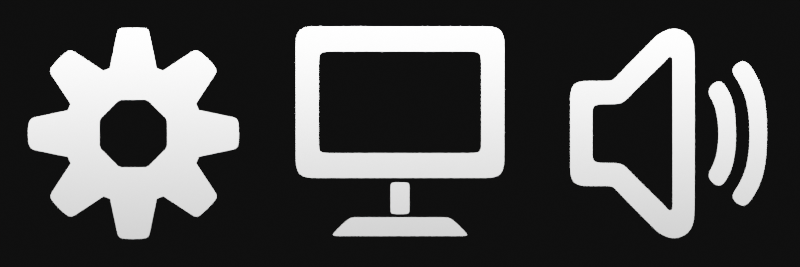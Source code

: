 # Source: SettingCategories.blend  (saved by Blender 2.80.75; exported with 4.5.12 LTS)
import bpy
from mathutils import Matrix  # noqa: F401  (used for matrix-valued properties, if any)

bpy.ops.wm.read_factory_settings(use_empty=True)
scene = bpy.context.scene
scene.name = 'Scene'

# ---- collections
col_back = bpy.data.collections.new('Back'); scene.collection.children.link(col_back)
col_scene = bpy.data.collections.new('Scene'); scene.collection.children.link(col_scene)

# ---- materials (node trees are filled in below, after node groups)
mat_material = bpy.data.materials.new('Material')
mat_material.alpha_threshold = 0.0
mat_material.line_color = (0.0, 0.0, 0.0, 1.0)

# ---- node groups
ng_auto_smooth = bpy.data.node_groups.new('Auto Smooth', 'GeometryNodeTree')
_s = ng_auto_smooth.interface.new_socket(name='Geometry', in_out='OUTPUT', socket_type='NodeSocketGeometry')
_s = ng_auto_smooth.interface.new_socket(name='Geometry', in_out='INPUT', socket_type='NodeSocketGeometry')
_s = ng_auto_smooth.interface.new_socket(name='Angle', in_out='INPUT', socket_type='NodeSocketFloat')
_s.subtype = 'ANGLE'
_s.min_value = 0.0
_s.max_value = 3.142
ng_auto_smooth.is_modifier = True
_N = ng_auto_smooth.nodes; _L = ng_auto_smooth.links
n0 = _N.new('NodeGroupOutput'); n0.name = 'Group Output'; n0.location = (480, -100)
n1 = _N.new('NodeGroupInput'); n1.name = 'Group Input'; n1.location = (-420, -300)
n2 = _N.new('NodeGroupInput'); n2.name = 'Group Input.001'; n2.location = (-60, -100)
n3 = _N.new('GeometryNodeSetShadeSmooth'); n3.name = 'Set Shade Smooth'; n3.location = (120, -100)
n3.domain = 'EDGE'
n4 = _N.new('GeometryNodeSetShadeSmooth'); n4.name = 'Set Shade Smooth.001'; n4.location = (300, -100)
n5 = _N.new('GeometryNodeInputMeshEdgeAngle'); n5.name = 'Edge Angle'; n5.location = (-420, -220)
n6 = _N.new('GeometryNodeInputEdgeSmooth'); n6.name = 'Is Edge Smooth'; n6.location = (-60, -160)
n7 = _N.new('GeometryNodeInputShadeSmooth'); n7.name = 'Is Face Smooth'; n7.location = (-240, -340)
n8 = _N.new('FunctionNodeBooleanMath'); n8.name = 'Boolean Math'; n8.location = (-60, -220)
n9 = _N.new('FunctionNodeCompare'); n9.name = 'Compare'; n9.location = (-240, -180)
n9.operation = 'LESS_EQUAL'
_L.new(n5.outputs[0], n9.inputs[0])
_L.new(n4.outputs[0], n0.inputs[0])
_L.new(n1.outputs[1], n9.inputs[1])
_L.new(n9.outputs[0], n8.inputs[0])
_L.new(n7.outputs[0], n8.inputs[1])
_L.new(n2.outputs[0], n3.inputs[0])
_L.new(n6.outputs[0], n3.inputs[1])
_L.new(n3.outputs[0], n4.inputs[0])
_L.new(n8.outputs[0], n3.inputs[2])
n0.is_active_output = True

# ---- material node trees
mat_material.use_nodes = True; mat_material.node_tree.nodes.clear()
_N = mat_material.node_tree.nodes; _L = mat_material.node_tree.links
n0 = _N.new('ShaderNodeOutputMaterial'); n0.name = 'Material Output'; n0.location = (300, 300)
n1 = _N.new('ShaderNodeBsdfPrincipled'); n1.name = 'Principled BSDF'; n1.location = (10, 300)
n1.distribution = 'GGX'
n1.subsurface_method = 'BURLEY'
n1.inputs[2].default_value = 0.4
n1.inputs[3].default_value = 1.45
n1.inputs[13].default_value = 1.0
n1.inputs[14].default_value = (0.8, 0.8, 0.8, 1.0)
n1.inputs[27].default_value = (0.0, 0.0, 0.0, 1.0)
n1.inputs[28].default_value = 1.0
_L.new(n1.outputs[0], n0.inputs[0])
n0.is_active_output = True

# ---- world
world_world = bpy.data.worlds.new('World'); scene.world = world_world
world_world.use_nodes = True; world_world.node_tree.nodes.clear()
_N = world_world.node_tree.nodes; _L = world_world.node_tree.links
n0 = _N.new('ShaderNodeOutputWorld'); n0.name = 'World Output'; n0.location = (300, 300)
n1 = _N.new('ShaderNodeBackground'); n1.name = 'Background'; n1.location = (10, 300)
n1.inputs[0].default_value = (0.004896, 0.004896, 0.004896, 1.0)
_L.new(n1.outputs[0], n0.inputs[0])
n0.is_active_output = True
world_world.color = (0.05088, 0.05088, 0.05088)
world_world.use_sun_shadow = False
world_world.sun_shadow_jitter_overblur = 0.0

# ---- cameras
cam_camera = bpy.data.cameras.new('Camera')
cam_camera.type = 'ORTHO'
cam_camera.clip_end = 100.0

# ---- lights
light_point_001 = bpy.data.lights.new('Point.001', 'AREA')
light_point_001.transmission_factor = 0.0
light_point_001.energy = 78.54
light_point_001.shadow_soft_size = 20.0
light_point_001.shadow_maximum_resolution = 0.006
light_point_001.use_absolute_resolution = True
light_point_001.shape = 'RECTANGLE'
light_point_001.size = 20.0
light_point_001.size_y = 2.0
light_point = bpy.data.lights.new('Point', 'AREA')
light_point.transmission_factor = 0.0
light_point.energy = 1963.0
light_point.shadow_soft_size = 20.0
light_point.shadow_maximum_resolution = 0.006
light_point.use_absolute_resolution = True
light_point.shape = 'RECTANGLE'
light_point.size = 20.0
light_point.size_y = 0.3

# ---- meshes
me_cube_003 = bpy.data.meshes.new('Cube.003')
me_cube_003.from_pydata([(-0.5244, -0.7687, 5.764e-08), (-0.7816, 0.802, 5.764e-08), (-0.3797, -0.6288, 5.764e-08), (-0.7816, -0.3326, 5.764e-08), (-0.7816, 0.6171, 5.764e-08), (-0.7816, -0.1477, 5.764e-08), (-0.6102, -0.07273, 5.764e-08), (-0.7816, -0.07273, 5.764e-08), (-0.5244, -0.1477, 5.764e-08), (-0.6102, 0.802, 5.764e-08), (-0.6102, -0.3326, 5.764e-08), (-0.5244, -0.3326, 5.764e-08), (-0.6102, -0.1477, 5.764e-08), (-0.4975, 0.6171, 5.764e-08), (-0.6102, 0.6171, 5.764e-08), (-0.4975, 0.802, 5.764e-08), (-0.7816, 0.545, 5.764e-08), (-0.6102, 0.545, 5.764e-08), (0.0, 0.802, 5.764e-08), (0.0, 0.6171, 5.764e-08), (0.0, -0.3326, 5.764e-08), (0.0, -0.1477, 5.764e-08), (0.0, -0.7687, 5.764e-08), (0.0, -0.6288, 5.764e-08), (-0.3506, -0.6288, 5.764e-08), (-0.4952, -0.7687, 5.764e-08), (-0.07034, -0.6042, 5.764e-08), (-0.07034, -0.3661, 5.764e-08), (0.0, -0.6042, 5.764e-08), (0.0, -0.3661, 5.764e-08), (-0.07034, -0.5769, 5.764e-08), (0.0, -0.5769, 5.764e-08), (-0.07034, -0.3957, 5.764e-08), (0.0, -0.3957, 5.764e-08)], [], [(0, 2, 24, 25), (25, 24, 23, 22), (5, 7, 6, 12), (16, 4, 14, 17), (7, 16, 17, 6), (3, 5, 12, 10), (14, 9, 15, 13), (4, 1, 9, 14), (10, 12, 8, 11), (13, 15, 18, 19), (11, 8, 21, 20), (32, 27, 29, 33), (26, 30, 31, 28), (30, 32, 33, 31)])
_uv = me_cube_003.uv_layers.new(name='UVMap')
_uv.uv.foreach_set('vector', [0.362, 0.0, 0.362, 0.3333, 0.3697, 0.3333, 0.3697, 0.0, 0.3697, 0.0, 0.3697, 0.3333, 0.5, 0.3333, 0.5, 0.0, 0.0, 0.3333, 0.0, 0.3542, 0.3333, 0.3542, 0.3333, 0.3333, 0.0, 0.6466, 0.0, 0.6667, 0.3333, 0.6667, 0.3333, 0.6466, 0.0, 0.3542, 0.0, 0.6466, 0.3333, 0.6466, 0.3333, 0.3542, 0.0, 0.0, 0.0, 0.3333, 0.3333, 0.3333, 0.3333, 0.0, 0.3333, 0.6667, 0.3333, 1.0, 0.371, 1.0, 0.371, 0.6667, 0.0, 0.6667, 0.0, 1.0, 0.3333, 1.0, 0.3333, 0.6667, 0.3333, 0.0, 0.3333, 0.3333, 0.362, 0.3333, 0.362, 0.0, 0.371, 0.6667, 0.371, 1.0, 0.5, 1.0, 0.5, 0.6667, 0.362, 0.0, 0.362, 0.3333, 0.5, 0.3333, 0.5, 0.0, 0.0, 0.0, 0.0, 0.0, 0.0, 0.0, 0.0, 0.0, 0.0, 0.0, 0.0, 0.0, 0.0, 0.0, 0.0, 0.0, 0.0, 0.0, 0.0, 0.0, 0.0, 0.0, 0.0, 0.0])
me_cube_003.materials.append(mat_material)
me_cube_003.use_remesh_preserve_volume = False
me_cube_003.use_remesh_preserve_attributes = False
me_cube_003.use_mirror_vertex_groups = False
me_cube_003.update()
me_cube_000 = bpy.data.meshes.new('Cube.000')
me_cube_000.from_pydata([(0.1734, 0.4909, 0.0), (-0.1749, 0.4903, 0.0), (-0.2245, 0.4697, 0.0), (-0.4703, 0.223, 0.0), (-0.4908, 0.1733, 0.0), (-0.4902, -0.1749, 0.0), (-0.4695, -0.2245, 0.0), (-0.2228, -0.4704, 0.0), (-0.1732, -0.4908, 0.0), (0.1751, -0.4902, 0.0), (0.2247, -0.4696, 0.0), (0.4705, -0.2229, 0.0), (0.491, -0.1732, 0.0), (0.4904, 0.175, 0.0), (0.4698, 0.2246, 0.0), (0.2231, 0.4705, 0.0), (0.1103, 0.7928, 0.0), (-0.1128, 0.7924, 0.0), (-0.4825, 0.6385, 0.0), (-0.64, 0.4805, 0.0), (-0.7926, 0.1102, 0.0), (-0.7922, -0.1129, 0.0), (-0.6383, -0.4826, 0.0), (-0.4803, -0.6401, 0.0), (-0.1101, -0.7927, 0.0), (0.1131, -0.7923, 0.0), (0.4828, -0.6384, 0.0), (0.6403, -0.4804, 0.0), (0.7929, -0.1101, 0.0), (0.7925, 0.113, 0.0), (0.6386, 0.4827, 0.0), (0.4805, 0.6402, 0.0), (0.08983, 0.2542, 0.0), (-0.09047, 0.2539, 0.0), (-0.1161, 0.2432, 0.0), (-0.2434, 0.1155, 0.0), (-0.254, 0.08975, 0.0), (-0.2537, -0.09054, 0.0), (-0.243, -0.1162, 0.0), (-0.1153, -0.2435, 0.0), (-0.08958, -0.2541, 0.0), (0.09071, -0.2538, 0.0), (0.1164, -0.2431, 0.0), (0.2437, -0.1154, 0.0), (0.2542, -0.08966, 0.0), (0.2539, 0.09064, 0.0), (0.2432, 0.1163, 0.0), (0.1155, 0.2436, 0.0), (0.1141, 0.7748, 0.0), (-0.1165, 0.7744, 0.0), (0.6155, 0.4474, 0.0), (0.4453, 0.617, 0.0), (0.7589, -0.1172, 0.0), (0.7585, 0.12, 0.0), (0.4565, -0.6212, 0.0), (0.623, -0.4541, 0.0), (-0.1168, -0.7605, 0.0), (0.1197, -0.7601, 0.0), (-0.6149, -0.4468, 0.0), (-0.4446, -0.6165, 0.0), (-0.7372, 0.1218, 0.0), (-0.7367, -0.1243, 0.0), (-0.4508, 0.6177, 0.0), (-0.6191, 0.4488, 0.0)], [], [(50, 51, 31, 30), (52, 53, 29, 28), (54, 55, 27, 26), (56, 57, 25, 24), (58, 59, 23, 22), (60, 61, 21, 20), (62, 63, 19, 18), (48, 49, 17, 16), (1, 2, 34, 33), (9, 10, 42, 41), (3, 2, 34, 35), (11, 10, 42, 43), (3, 4, 36, 35), (11, 12, 44, 43), (5, 4, 36, 37), (13, 12, 44, 45), (5, 6, 38, 37), (13, 14, 46, 45), (7, 6, 38, 39), (15, 14, 46, 47), (7, 8, 40, 39), (1, 0, 32, 33), (15, 0, 32, 47), (9, 8, 40, 41), (0, 1, 49, 48), (14, 15, 51, 50), (12, 13, 53, 52), (10, 11, 55, 54), (8, 9, 57, 56), (6, 7, 59, 58), (4, 5, 61, 60), (2, 3, 63, 62)])
_uv = me_cube_000.uv_layers.new(name='UVMap')
_uv.uv.foreach_set('vector', [0.0, 0.0, 0.0, 0.0, 0.0, 0.0, 0.0, 0.0, 0.0, 0.0, 0.0, 0.0, 0.0, 0.0, 0.0, 0.0, 0.0, 0.0, 0.0, 0.0, 0.0, 0.0, 0.0, 0.0, 0.0, 0.0, 0.0, 0.0, 0.0, 0.0, 0.0, 0.0, 0.0, 0.0, 0.0, 0.0, 0.0, 0.0, 0.0, 0.0, 0.0, 0.0, 0.0, 0.0, 0.0, 0.0, 0.0, 0.0, 0.0, 0.0, 0.0, 0.0, 0.0, 0.0, 0.0, 0.0, 0.0, 0.0, 0.0, 0.0, 0.0, 0.0, 0.0, 0.0, 0.0, 0.0, 0.0, 0.0, 0.0, 0.0, 0.0, 0.0, 0.0, 0.0, 0.0, 0.0, 0.0, 0.0, 0.0, 0.0, 0.0, 0.0, 0.0, 0.0, 0.0, 0.0, 0.0, 0.0, 0.0, 0.0, 0.0, 0.0, 0.0, 0.0, 0.0, 0.0, 0.0, 0.0, 0.0, 0.0, 0.0, 0.0, 0.0, 0.0, 0.0, 0.0, 0.0, 0.0, 0.0, 0.0, 0.0, 0.0, 0.0, 0.0, 0.0, 0.0, 0.0, 0.0, 0.0, 0.0, 0.0, 0.0, 0.0, 0.0, 0.0, 0.0, 0.0, 0.0, 0.0, 0.0, 0.0, 0.0, 0.0, 0.0, 0.0, 0.0, 0.0, 0.0, 0.0, 0.0, 0.0, 0.0, 0.0, 0.0, 0.0, 0.0, 0.0, 0.0, 0.0, 0.0, 0.0, 0.0, 0.0, 0.0, 0.0, 0.0, 0.0, 0.0, 0.0, 0.0, 0.0, 0.0, 0.0, 0.0, 0.0, 0.0, 0.0, 0.0, 0.0, 0.0, 0.0, 0.0, 0.0, 0.0, 0.0, 0.0, 0.0, 0.0, 0.0, 0.0, 0.0, 0.0, 0.0, 0.0, 0.0, 0.0, 0.0, 0.0, 0.0, 0.0, 0.0, 0.0, 0.0, 0.0, 0.0, 0.0, 0.0, 0.0, 0.0, 0.0, 0.0, 0.0, 0.0, 0.0, 0.0, 0.0, 0.0, 0.0, 0.0, 0.0, 0.0, 0.0, 0.0, 0.0, 0.0, 0.0, 0.0, 0.0, 0.0, 0.0, 0.0, 0.0, 0.0, 0.0, 0.0, 0.0, 0.0, 0.0, 0.0, 0.0, 0.0, 0.0, 0.0, 0.0, 0.0, 0.0, 0.0, 0.0, 0.0, 0.0, 0.0, 0.0, 0.0, 0.0, 0.0, 0.0, 0.0, 0.0, 0.0, 0.0, 0.0, 0.0, 0.0, 0.0, 0.0, 0.0])
me_cube_000.materials.append(mat_material)
me_cube_000.use_remesh_preserve_volume = False
me_cube_000.use_remesh_preserve_attributes = False
me_cube_000.use_mirror_vertex_groups = False
me_cube_000.update()
me_cube_002 = bpy.data.meshes.new('Cube.002')
me_cube_002.from_pydata([(-0.7229, 0.3932, 1.395e-08), (-0.7229, 0.2213, 1.395e-08), (-0.557, 0.3932, 1.395e-08), (-0.4479, 0.2213, 1.395e-08), (-0.557, 0.2213, 1.395e-08), (-0.4479, 0.3932, 1.395e-08), (-0.7229, 0.1515, 1.395e-08), (-0.557, 0.1515, 1.395e-08), (-0.4002, 0.3932, 1.395e-08), (-0.3286, 0.2213, 1.395e-08), (0.2064, 0.707, 1.395e-08), (0.04491, 0.5616, 1.395e-08), (-0.02483, 0.5304, 1.395e-08), (-0.09638, 0.7093, 1.395e-08), (0.04491, 0.0, 1.395e-08), (0.2095, 0.0, 1.395e-08), (0.1187, 0.7811, 1.395e-08), (0.03558, 0.577, 1.395e-08), (0.00153, 0.5603, 1.395e-08), (-0.07002, 0.7393, 1.395e-08), (-0.557, 0.0, 1.395e-08), (-0.7229, 0.0, 1.395e-08), (0.3985, 0.4212, 1.395e-08), (0.2937, 0.3274, 1.395e-08), (0.5052, 0.2287, 1.395e-08), (0.376, 0.1731, 1.395e-08), (0.5259, 0.0, 1.395e-08), (0.3967, 0.0, 1.395e-08), (0.3418, 0.2532, 1.395e-08), (0.4583, 0.3294, 1.395e-08), (0.5778, 0.5698, 1.395e-08), (0.47, 0.4794, 1.395e-08), (0.7394, 0.3101, 1.395e-08), (0.6102, 0.2545, 1.395e-08), (0.7582, 0.0, 1.395e-08), (0.629, 0.0, 1.395e-08), (0.5276, 0.4123, 1.395e-08), (0.6464, 0.4847, 1.395e-08), (-0.359, 0.4474, 1.395e-08), (-0.2875, 0.2755, 1.395e-08), (0.02111, 0.7909, 1.395e-08), (0.01654, 0.5779, 1.395e-08), (0.04491, 0.5322, 1.395e-08), (0.2095, 0.5322, 1.395e-08)], [], [(42, 43, 15, 14), (6, 1, 4, 7), (4, 2, 5, 3), (1, 0, 2, 4), (17, 16, 10, 11), (3, 5, 8, 9), (39, 38, 13, 12), (12, 13, 19, 18), (41, 40, 16, 17), (6, 7, 20, 21), (29, 28, 25, 24), (24, 25, 27, 26), (22, 23, 28, 29), (37, 36, 33, 32), (32, 33, 35, 34), (30, 31, 36, 37), (9, 8, 38, 39), (18, 19, 40, 41), (11, 10, 43, 42)])
_uv = me_cube_002.uv_layers.new(name='UVMap')
_uv.uv.foreach_set('vector', [0.5, 0.6667, 0.5, 1.0, 0.5, 1.0, 0.5, 0.6667, 0.0, 0.6466, 0.0, 0.6667, 0.3333, 0.6667, 0.3333, 0.6466, 0.3333, 0.6667, 0.3333, 1.0, 0.371, 1.0, 0.371, 0.6667, 0.0, 0.6667, 0.0, 1.0, 0.3333, 1.0, 0.3333, 0.6667, 0.5, 0.6667, 0.5, 1.0, 0.5, 1.0, 0.5, 0.6667, 0.371, 0.6667, 0.371, 1.0, 0.5, 1.0, 0.5, 0.6667, 0.5, 0.6667, 0.5, 1.0, 0.5, 1.0, 0.5, 0.6667, 0.5, 0.6667, 0.5, 1.0, 0.5, 1.0, 0.5, 0.6667, 0.5, 0.6667, 0.5, 1.0, 0.5, 1.0, 0.5, 0.6667, 0.0, 0.6466, 0.3333, 0.6466, 0.3333, 0.6466, 0.0, 0.6466, 0.0, 0.0, 0.0, 0.0, 0.0, 0.0, 0.0, 0.0, 0.0, 0.0, 0.0, 0.0, 0.0, 0.0, 0.0, 0.0, 0.0, 0.0, 0.0, 0.0, 0.0, 0.0, 0.0, 0.0, 0.0, 0.0, 0.0, 0.0, 0.0, 0.0, 0.0, 0.0, 0.0, 0.0, 0.0, 0.0, 0.0, 0.0, 0.0, 0.0, 0.0, 0.0, 0.0, 0.0, 0.0, 0.0, 0.0, 0.0, 0.5, 0.6667, 0.5, 1.0, 0.5, 1.0, 0.5, 0.6667, 0.5, 0.6667, 0.5, 1.0, 0.5, 1.0, 0.5, 0.6667, 0.5, 0.6667, 0.5, 1.0, 0.5, 1.0, 0.5, 0.6667])
me_cube_002.materials.append(mat_material)
me_cube_002.use_remesh_preserve_volume = False
me_cube_002.use_remesh_preserve_attributes = False
me_cube_002.use_mirror_vertex_groups = False
me_cube_002.update()

# ---- objects
ob_screen = bpy.data.objects.new('Screen', me_cube_003)
ob_graphics = bpy.data.objects.new('Graphics', me_cube_000)
ob_audio = bpy.data.objects.new('Audio', me_cube_002)
ob_point_001 = bpy.data.objects.new('Point.001', light_point_001)
ob_point = bpy.data.objects.new('Point', light_point)
ob_camera = bpy.data.objects.new('Camera', cam_camera)

# ---- transforms, parenting, visibility, modifiers, constraints
ob_screen.location = (0.0, 0.0, 0.0)
ob_screen.lock_rotations_4d = False
ob_screen.empty_display_type = 'ARROWS'
ob_screen.lineart.crease_threshold = 0.0
_m = ob_screen.modifiers.new('Mirror', 'MIRROR')
_m.use_clip = True
_m = ob_screen.modifiers.new('Subdivision', 'SUBSURF')
_m.uv_smooth = 'PRESERVE_CORNERS'
_m.levels = 2
_m.show_only_control_edges = False
_m = ob_screen.modifiers.new('Auto Smooth', 'NODES')
_m.node_group = ng_auto_smooth
_gi = [s.identifier for s in ng_auto_smooth.interface.items_tree if s.item_type == 'SOCKET' and s.in_out == 'INPUT']
_m[_gi[1]] = 0.5236  # Angle
ob_graphics.location = (-2.0, 0.0, 0.0)
ob_graphics.lock_rotations_4d = False
ob_graphics.empty_display_type = 'ARROWS'
ob_graphics.lineart.crease_threshold = 0.0
_m = ob_graphics.modifiers.new('Subdivision', 'SUBSURF')
_m.uv_smooth = 'PRESERVE_CORNERS'
_m.levels = 2
_m.show_only_control_edges = False
_m = ob_graphics.modifiers.new('Auto Smooth', 'NODES')
_m.node_group = ng_auto_smooth
_gi = [s.identifier for s in ng_auto_smooth.interface.items_tree if s.item_type == 'SOCKET' and s.in_out == 'INPUT']
_m[_gi[1]] = 0.5236  # Angle
ob_audio.location = (2.0, 0.0, 0.0)
ob_audio.lock_rotations_4d = False
ob_audio.empty_display_type = 'ARROWS'
ob_audio.lineart.crease_threshold = 0.0
_m = ob_audio.modifiers.new('Mirror', 'MIRROR')
_m.use_axis = (False, True, False)
_m.use_clip = True
_m = ob_audio.modifiers.new('Subdivision', 'SUBSURF')
_m.uv_smooth = 'PRESERVE_CORNERS'
_m.levels = 2
_m.show_only_control_edges = False
_m = ob_audio.modifiers.new('Auto Smooth', 'NODES')
_m.node_group = ng_auto_smooth
_gi = [s.identifier for s in ng_auto_smooth.interface.items_tree if s.item_type == 'SOCKET' and s.in_out == 'INPUT']
_m[_gi[1]] = 0.5236  # Angle
ob_point_001.location = (0.0, 0.0, 1.485)
ob_point_001.lineart.crease_threshold = 0.0
ob_point.location = (-1.79e-16, 1.088, 0.2732)
ob_point.rotation_euler = (-1.571, -2.22e-16, 2.22e-16)
ob_point.lineart.crease_threshold = 0.0
ob_camera.location = (0.0, 0.0, 3.0)
ob_camera.lock_rotations_4d = False
ob_camera.empty_display_type = 'ARROWS'
ob_camera.color = (0.0, 0.0, 0.0, 0.0)
ob_camera.display_type = 'WIRE'
ob_camera.lineart.crease_threshold = 0.0

# ---- collection membership
col_back.objects.link(ob_screen)
col_back.objects.link(ob_graphics)
col_back.objects.link(ob_audio)
col_scene.objects.link(ob_point_001)
col_scene.objects.link(ob_point)
col_scene.objects.link(ob_camera)

# ---- scene / render settings (as saved in the file)
scene.camera = ob_camera
scene.frame_start = 1; scene.frame_end = 1; scene.frame_set(1)
scene.render.engine = 'CYCLES'
scene.render.resolution_x = 768
scene.render.resolution_y = 256
scene.render.film_transparent = True
scene.render.use_persistent_data = True
scene.cycles.feature_set = 'EXPERIMENTAL'
scene.cycles.samples = 128
scene.cycles.sampling_pattern = 'TABULATED_SOBOL'
scene.cycles.use_adaptive_sampling = False
scene.cycles.use_light_tree = False
scene.eevee.use_gtao = True
scene.eevee.use_raytracing = True
scene.view_settings.view_transform = 'Filmic'
bpy.context.view_layer.update()
